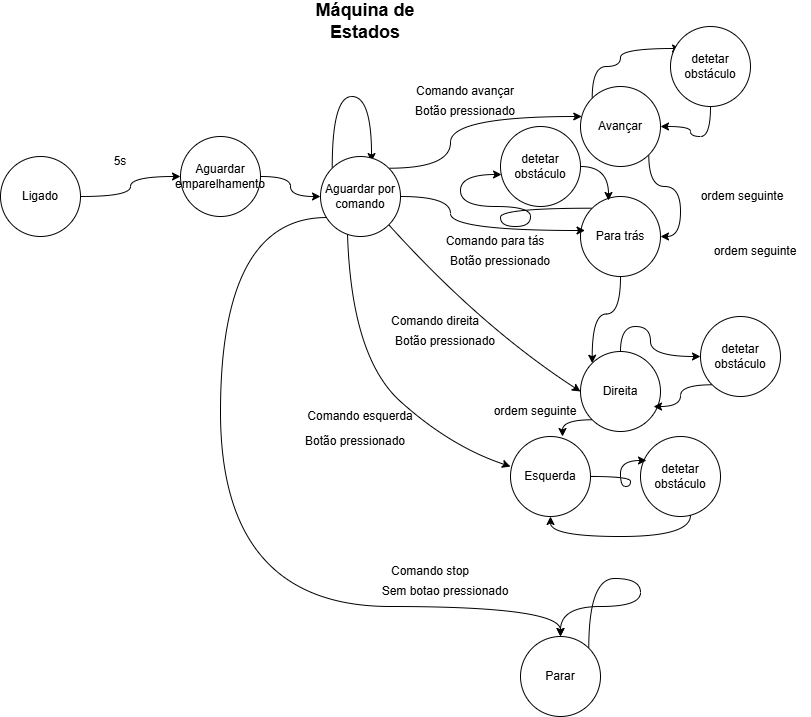

The diagram above was exported from draw.io. Its source (the exported page's mxGraphModel, read from the mxfile embedded in the PNG):
<mxGraphModel dx="872" dy="1608" grid="1" gridSize="10" guides="1" tooltips="1" connect="1" arrows="1" fold="1" page="1" pageScale="1" pageWidth="827" pageHeight="1169" math="0" shadow="0">
  <root>
    <mxCell id="0" />
    <mxCell id="1" parent="0" />
    <mxCell id="c1Qgy-hXyZopT42KvcwZ-54" edge="1" parent="1" source="c1Qgy-hXyZopT42KvcwZ-2" style="edgeStyle=orthogonalEdgeStyle;rounded=0;orthogonalLoop=1;jettySize=auto;html=1;curved=1;" target="RUXwa7HdBhi2gzdcTpLp-10">
      <mxGeometry relative="1" as="geometry">
        <mxPoint x="160" y="160" as="targetPoint" />
      </mxGeometry>
    </mxCell>
    <mxCell id="c1Qgy-hXyZopT42KvcwZ-2" parent="1" style="ellipse;whiteSpace=wrap;html=1;aspect=fixed;" value="Ligado" vertex="1">
      <mxGeometry height="80" width="80" x="30" y="110" as="geometry" />
    </mxCell>
    <mxCell id="c1Qgy-hXyZopT42KvcwZ-22" edge="1" parent="1" style="edgeStyle=orthogonalEdgeStyle;rounded=0;orthogonalLoop=1;jettySize=auto;html=1;exitX=1;exitY=1;exitDx=0;exitDy=0;entryX=1;entryY=1;entryDx=0;entryDy=0;">
      <mxGeometry relative="1" as="geometry">
        <mxPoint x="482.28427124746213" y="178.28427124746213" as="sourcePoint" />
        <mxPoint x="482.28427124746213" y="178.28427124746213" as="targetPoint" />
      </mxGeometry>
    </mxCell>
    <mxCell id="c1Qgy-hXyZopT42KvcwZ-15" edge="1" parent="1" source="c1Qgy-hXyZopT42KvcwZ-8" style="edgeStyle=orthogonalEdgeStyle;rounded=0;orthogonalLoop=1;jettySize=auto;html=1;exitX=0;exitY=0;exitDx=0;exitDy=0;entryX=0.5;entryY=0;entryDx=0;entryDy=0;" target="c1Qgy-hXyZopT42KvcwZ-8">
      <mxGeometry relative="1" as="geometry">
        <mxPoint x="650" y="20" as="targetPoint" />
      </mxGeometry>
    </mxCell>
    <mxCell id="c1Qgy-hXyZopT42KvcwZ-16" edge="1" parent="1" source="c1Qgy-hXyZopT42KvcwZ-8" style="edgeStyle=orthogonalEdgeStyle;rounded=0;orthogonalLoop=1;jettySize=auto;html=1;exitX=0;exitY=0;exitDx=0;exitDy=0;curved=1;entryX=0.125;entryY=0.275;entryDx=0;entryDy=0;entryPerimeter=0;" target="RUXwa7HdBhi2gzdcTpLp-26">
      <mxGeometry relative="1" as="geometry">
        <Array as="points">
          <mxPoint x="622" y="20" />
          <mxPoint x="650" y="20" />
          <mxPoint x="650" y="2" />
        </Array>
        <mxPoint x="670" as="targetPoint" />
      </mxGeometry>
    </mxCell>
    <mxCell id="RUXwa7HdBhi2gzdcTpLp-6" edge="1" parent="1" source="c1Qgy-hXyZopT42KvcwZ-8" style="edgeStyle=orthogonalEdgeStyle;rounded=0;orthogonalLoop=1;jettySize=auto;html=1;exitX=1;exitY=1;exitDx=0;exitDy=0;entryX=1;entryY=0.5;entryDx=0;entryDy=0;curved=1;" target="c1Qgy-hXyZopT42KvcwZ-9">
      <mxGeometry relative="1" as="geometry" />
    </mxCell>
    <mxCell id="c1Qgy-hXyZopT42KvcwZ-8" parent="1" style="ellipse;whiteSpace=wrap;html=1;aspect=fixed;" value="Avançar" vertex="1">
      <mxGeometry height="80" width="80" x="610" y="40" as="geometry" />
    </mxCell>
    <mxCell id="c1Qgy-hXyZopT42KvcwZ-31" edge="1" parent="1" source="c1Qgy-hXyZopT42KvcwZ-9" style="edgeStyle=orthogonalEdgeStyle;rounded=0;orthogonalLoop=1;jettySize=auto;html=1;exitX=0;exitY=0;exitDx=0;exitDy=0;curved=1;entryX=0.013;entryY=0.6;entryDx=0;entryDy=0;entryPerimeter=0;" target="RUXwa7HdBhi2gzdcTpLp-28">
      <mxGeometry relative="1" as="geometry">
        <Array as="points">
          <mxPoint x="530" y="162" />
          <mxPoint x="530" y="180" />
          <mxPoint x="560" y="180" />
          <mxPoint x="560" y="160" />
          <mxPoint x="490" y="160" />
          <mxPoint x="490" y="128" />
        </Array>
        <mxPoint x="490" y="140" as="targetPoint" />
      </mxGeometry>
    </mxCell>
    <mxCell id="RUXwa7HdBhi2gzdcTpLp-32" edge="1" parent="1" source="c1Qgy-hXyZopT42KvcwZ-9" style="edgeStyle=orthogonalEdgeStyle;rounded=0;orthogonalLoop=1;jettySize=auto;html=1;entryX=0;entryY=0;entryDx=0;entryDy=0;curved=1;" target="c1Qgy-hXyZopT42KvcwZ-10">
      <mxGeometry relative="1" as="geometry" />
    </mxCell>
    <mxCell id="c1Qgy-hXyZopT42KvcwZ-9" parent="1" style="ellipse;whiteSpace=wrap;html=1;aspect=fixed;" value="Para trás" vertex="1">
      <mxGeometry height="80" width="80" x="610" y="150" as="geometry" />
    </mxCell>
    <mxCell id="c1Qgy-hXyZopT42KvcwZ-32" edge="1" parent="1" source="c1Qgy-hXyZopT42KvcwZ-10" style="edgeStyle=orthogonalEdgeStyle;rounded=0;orthogonalLoop=1;jettySize=auto;html=1;exitX=0.5;exitY=0;exitDx=0;exitDy=0;curved=1;" target="RUXwa7HdBhi2gzdcTpLp-30">
      <mxGeometry relative="1" as="geometry">
        <Array as="points">
          <mxPoint x="650" y="280" />
          <mxPoint x="680" y="280" />
          <mxPoint x="680" y="310" />
        </Array>
        <mxPoint x="680" y="240" as="targetPoint" />
      </mxGeometry>
    </mxCell>
    <mxCell id="c1Qgy-hXyZopT42KvcwZ-10" parent="1" style="ellipse;whiteSpace=wrap;html=1;aspect=fixed;" value="Direita" vertex="1">
      <mxGeometry height="80" width="80" x="610" y="305" as="geometry" />
    </mxCell>
    <mxCell id="c1Qgy-hXyZopT42KvcwZ-11" parent="1" style="ellipse;whiteSpace=wrap;html=1;aspect=fixed;" value="Esquerda" vertex="1">
      <mxGeometry height="80" width="80" x="540" y="390" as="geometry" />
    </mxCell>
    <mxCell id="c1Qgy-hXyZopT42KvcwZ-38" edge="1" parent="1" source="c1Qgy-hXyZopT42KvcwZ-13" style="edgeStyle=orthogonalEdgeStyle;rounded=0;orthogonalLoop=1;jettySize=auto;html=1;exitX=1;exitY=0;exitDx=0;exitDy=0;curved=1;" target="c1Qgy-hXyZopT42KvcwZ-13">
      <mxGeometry relative="1" as="geometry">
        <Array as="points">
          <mxPoint x="618" y="532" />
          <mxPoint x="670" y="532" />
          <mxPoint x="670" y="560" />
          <mxPoint x="590" y="560" />
        </Array>
        <mxPoint x="710" y="560" as="targetPoint" />
      </mxGeometry>
    </mxCell>
    <mxCell id="c1Qgy-hXyZopT42KvcwZ-13" parent="1" style="ellipse;whiteSpace=wrap;html=1;aspect=fixed;" value="Parar" vertex="1">
      <mxGeometry height="80" width="80" x="550" y="590" as="geometry" />
    </mxCell>
    <mxCell id="c1Qgy-hXyZopT42KvcwZ-21" edge="1" parent="1" source="V1V5rKORdb5PXCvi8Wop-1" style="edgeStyle=orthogonalEdgeStyle;rounded=0;orthogonalLoop=1;jettySize=auto;html=1;entryX=-0.012;entryY=0.425;entryDx=0;entryDy=0;entryPerimeter=0;curved=1;exitX=1;exitY=0.5;exitDx=0;exitDy=0;">
      <mxGeometry relative="1" as="geometry">
        <Array as="points">
          <mxPoint x="480" y="150" />
          <mxPoint x="480" y="184" />
        </Array>
        <mxPoint x="460" y="150" as="sourcePoint" />
        <mxPoint x="614.52" y="184" as="targetPoint" />
      </mxGeometry>
    </mxCell>
    <mxCell id="c1Qgy-hXyZopT42KvcwZ-26" edge="1" parent="1" source="V1V5rKORdb5PXCvi8Wop-1" style="endArrow=classic;html=1;rounded=0;entryX=0;entryY=0.5;entryDx=0;entryDy=0;exitX=1;exitY=1;exitDx=0;exitDy=0;curved=1;" target="c1Qgy-hXyZopT42KvcwZ-10" value="">
      <mxGeometry height="50" relative="1" width="50" as="geometry">
        <Array as="points">
          <mxPoint x="510" y="280" />
        </Array>
        <mxPoint x="494" y="150" as="sourcePoint" />
        <mxPoint x="470" y="320" as="targetPoint" />
      </mxGeometry>
    </mxCell>
    <mxCell id="c1Qgy-hXyZopT42KvcwZ-35" edge="1" parent="1" source="V1V5rKORdb5PXCvi8Wop-1" style="endArrow=classic;html=1;rounded=0;entryX=0;entryY=0.375;entryDx=0;entryDy=0;exitX=0.336;exitY=0.913;exitDx=0;exitDy=0;entryPerimeter=0;exitPerimeter=0;curved=1;" target="c1Qgy-hXyZopT42KvcwZ-11" value="">
      <mxGeometry height="50" relative="1" width="50" as="geometry">
        <Array as="points">
          <mxPoint x="380" y="310" />
          <mxPoint x="480" y="400" />
        </Array>
        <mxPoint x="482.28427124746213" y="178.28427124746213" as="sourcePoint" />
        <mxPoint x="596" y="410" as="targetPoint" />
      </mxGeometry>
    </mxCell>
    <mxCell id="c1Qgy-hXyZopT42KvcwZ-48" parent="1" style="text;html=1;whiteSpace=wrap;strokeColor=none;fillColor=none;align=center;verticalAlign=middle;rounded=0;" value="&lt;b&gt;&lt;font style=&quot;font-size: 18px;&quot;&gt;Máquina de Estados&lt;/font&gt;&lt;/b&gt;" vertex="1">
      <mxGeometry height="30" width="130" x="330" y="-40" as="geometry" />
    </mxCell>
    <mxCell id="b7aCF-eXso4uLe79bIGc-1" edge="1" parent="1" style="edgeStyle=orthogonalEdgeStyle;rounded=0;orthogonalLoop=1;jettySize=auto;html=1;exitX=0.5;exitY=1;exitDx=0;exitDy=0;">
      <mxGeometry relative="1" as="geometry">
        <mxPoint x="444" y="270" as="sourcePoint" />
        <mxPoint x="444" y="270" as="targetPoint" />
      </mxGeometry>
    </mxCell>
    <mxCell id="RUXwa7HdBhi2gzdcTpLp-3" edge="1" parent="1" source="V1V5rKORdb5PXCvi8Wop-1" style="edgeStyle=orthogonalEdgeStyle;rounded=0;orthogonalLoop=1;jettySize=auto;html=1;exitX=1;exitY=0;exitDx=0;exitDy=0;curved=1;" target="c1Qgy-hXyZopT42KvcwZ-8">
      <mxGeometry relative="1" as="geometry">
        <Array as="points">
          <mxPoint x="480" y="122" />
          <mxPoint x="480" y="70" />
        </Array>
        <mxPoint x="450" y="70" as="targetPoint" />
      </mxGeometry>
    </mxCell>
    <mxCell id="RUXwa7HdBhi2gzdcTpLp-4" edge="1" parent="1" source="V1V5rKORdb5PXCvi8Wop-1" style="edgeStyle=orthogonalEdgeStyle;rounded=0;orthogonalLoop=1;jettySize=auto;html=1;curved=1;exitX=0.075;exitY=0.763;exitDx=0;exitDy=0;exitPerimeter=0;" target="c1Qgy-hXyZopT42KvcwZ-13">
      <mxGeometry relative="1" as="geometry">
        <Array as="points">
          <mxPoint x="250" y="171" />
          <mxPoint x="250" y="560" />
        </Array>
        <mxPoint x="290" y="530" as="targetPoint" />
      </mxGeometry>
    </mxCell>
    <mxCell id="RUXwa7HdBhi2gzdcTpLp-9" edge="1" parent="1" source="V1V5rKORdb5PXCvi8Wop-1" style="edgeStyle=orthogonalEdgeStyle;rounded=0;orthogonalLoop=1;jettySize=auto;html=1;exitX=0;exitY=0;exitDx=0;exitDy=0;curved=1;entryX=0.638;entryY=0.063;entryDx=0;entryDy=0;entryPerimeter=0;" target="V1V5rKORdb5PXCvi8Wop-1">
      <mxGeometry relative="1" as="geometry">
        <Array as="points">
          <mxPoint x="362" y="50" />
          <mxPoint x="401" y="50" />
        </Array>
        <mxPoint x="260" y="80" as="targetPoint" />
      </mxGeometry>
    </mxCell>
    <mxCell id="V1V5rKORdb5PXCvi8Wop-1" parent="1" style="ellipse;whiteSpace=wrap;html=1;aspect=fixed;" value="Aguardar por comando" vertex="1">
      <mxGeometry height="80" width="80" x="350" y="110" as="geometry" />
    </mxCell>
    <mxCell id="RUXwa7HdBhi2gzdcTpLp-2" parent="1" style="text;html=1;whiteSpace=wrap;strokeColor=none;fillColor=none;align=center;verticalAlign=middle;rounded=0;autosize=1;resizable=0;" value="5s" vertex="1">
      <mxGeometry height="30" width="40" x="130" y="100" as="geometry" />
    </mxCell>
    <mxCell id="RUXwa7HdBhi2gzdcTpLp-5" parent="1" style="text;html=1;whiteSpace=wrap;strokeColor=none;fillColor=none;align=center;verticalAlign=middle;rounded=0;autosize=1;resizable=0;" value="Comando avançar" vertex="1">
      <mxGeometry height="30" width="120" x="435" y="30" as="geometry" />
    </mxCell>
    <mxCell id="RUXwa7HdBhi2gzdcTpLp-8" parent="1" style="text;html=1;whiteSpace=wrap;strokeColor=none;fillColor=none;align=center;verticalAlign=middle;rounded=0;autosize=1;resizable=0;" value="Botão pressionado" vertex="1">
      <mxGeometry height="30" width="120" x="435" y="50" as="geometry" />
    </mxCell>
    <mxCell id="RUXwa7HdBhi2gzdcTpLp-11" edge="1" parent="1" source="RUXwa7HdBhi2gzdcTpLp-10" style="edgeStyle=orthogonalEdgeStyle;rounded=0;orthogonalLoop=1;jettySize=auto;html=1;entryX=0;entryY=0.5;entryDx=0;entryDy=0;curved=1;" target="V1V5rKORdb5PXCvi8Wop-1">
      <mxGeometry relative="1" as="geometry" />
    </mxCell>
    <mxCell id="RUXwa7HdBhi2gzdcTpLp-10" parent="1" style="ellipse;whiteSpace=wrap;html=1;aspect=fixed;" value="Aguardar emparelhamento" vertex="1">
      <mxGeometry height="80" width="80" x="210" y="90" as="geometry" />
    </mxCell>
    <mxCell id="RUXwa7HdBhi2gzdcTpLp-12" parent="1" style="text;html=1;whiteSpace=wrap;strokeColor=none;fillColor=none;align=center;verticalAlign=middle;rounded=0;autosize=1;resizable=0;" value="Sem botao pressionado" vertex="1">
      <mxGeometry height="30" width="150" x="400" y="530" as="geometry" />
    </mxCell>
    <mxCell id="RUXwa7HdBhi2gzdcTpLp-13" parent="1" style="text;html=1;whiteSpace=wrap;strokeColor=none;fillColor=none;align=center;verticalAlign=middle;rounded=0;autosize=1;resizable=0;" value="Botão pressionado" vertex="1">
      <mxGeometry height="30" width="120" x="415" y="280" as="geometry" />
    </mxCell>
    <mxCell id="RUXwa7HdBhi2gzdcTpLp-14" parent="1" style="text;html=1;whiteSpace=wrap;strokeColor=none;fillColor=none;align=center;verticalAlign=middle;rounded=0;autosize=1;resizable=0;" value="Botão pressionado" vertex="1">
      <mxGeometry height="30" width="120" x="470" y="200" as="geometry" />
    </mxCell>
    <mxCell id="RUXwa7HdBhi2gzdcTpLp-15" parent="1" style="text;html=1;whiteSpace=wrap;strokeColor=none;fillColor=none;align=center;verticalAlign=middle;rounded=0;autosize=1;resizable=0;" value="Botão pressionado" vertex="1">
      <mxGeometry height="30" width="120" x="325" y="380" as="geometry" />
    </mxCell>
    <mxCell id="RUXwa7HdBhi2gzdcTpLp-17" parent="1" style="text;html=1;whiteSpace=wrap;strokeColor=none;fillColor=none;align=center;verticalAlign=middle;rounded=0;autosize=1;resizable=0;" value="Comando para tás" vertex="1">
      <mxGeometry height="30" width="120" x="465" y="180" as="geometry" />
    </mxCell>
    <mxCell id="RUXwa7HdBhi2gzdcTpLp-18" parent="1" style="text;html=1;whiteSpace=wrap;strokeColor=none;fillColor=none;align=center;verticalAlign=middle;rounded=0;autosize=1;resizable=0;" value="Comando direita" vertex="1">
      <mxGeometry height="30" width="110" x="410" y="260" as="geometry" />
    </mxCell>
    <mxCell id="RUXwa7HdBhi2gzdcTpLp-19" parent="1" style="text;html=1;whiteSpace=wrap;strokeColor=none;fillColor=none;align=center;verticalAlign=middle;rounded=0;autosize=1;resizable=0;" value="Comando esquerda" vertex="1">
      <mxGeometry height="30" width="130" x="325" y="355" as="geometry" />
    </mxCell>
    <mxCell id="RUXwa7HdBhi2gzdcTpLp-20" parent="1" style="text;html=1;whiteSpace=wrap;strokeColor=none;fillColor=none;align=center;verticalAlign=middle;rounded=0;autosize=1;resizable=0;" value="ordem seguinte" vertex="1">
      <mxGeometry height="30" width="110" x="717" y="135" as="geometry" />
    </mxCell>
    <mxCell id="RUXwa7HdBhi2gzdcTpLp-21" parent="1" style="text;html=1;whiteSpace=wrap;strokeColor=none;fillColor=none;align=center;verticalAlign=middle;rounded=0;autosize=1;resizable=0;" value="ordem seguinte" vertex="1">
      <mxGeometry height="30" width="110" x="730" y="190" as="geometry" />
    </mxCell>
    <mxCell id="RUXwa7HdBhi2gzdcTpLp-24" parent="1" style="text;html=1;whiteSpace=wrap;strokeColor=none;fillColor=none;align=center;verticalAlign=middle;rounded=0;autosize=1;resizable=0;" value="ordem seguinte" vertex="1">
      <mxGeometry height="30" width="110" x="510" y="350" as="geometry" />
    </mxCell>
    <mxCell id="RUXwa7HdBhi2gzdcTpLp-25" parent="1" style="text;html=1;whiteSpace=wrap;strokeColor=none;fillColor=none;align=center;verticalAlign=middle;rounded=0;autosize=1;resizable=0;" value="Comando stop" vertex="1">
      <mxGeometry height="30" width="100" x="410" y="510" as="geometry" />
    </mxCell>
    <mxCell id="RUXwa7HdBhi2gzdcTpLp-27" edge="1" parent="1" source="RUXwa7HdBhi2gzdcTpLp-26" style="edgeStyle=orthogonalEdgeStyle;rounded=0;orthogonalLoop=1;jettySize=auto;html=1;entryX=1;entryY=0.5;entryDx=0;entryDy=0;curved=1;" target="c1Qgy-hXyZopT42KvcwZ-8" value="">
      <mxGeometry relative="1" as="geometry">
        <Array as="points">
          <mxPoint x="740" y="90" />
          <mxPoint x="720" y="90" />
          <mxPoint x="720" y="80" />
        </Array>
      </mxGeometry>
    </mxCell>
    <mxCell id="RUXwa7HdBhi2gzdcTpLp-26" parent="1" style="ellipse;whiteSpace=wrap;html=1;aspect=fixed;" value="detetar obstáculo" vertex="1">
      <mxGeometry height="80" width="80" x="700" y="-20" as="geometry" />
    </mxCell>
    <mxCell id="RUXwa7HdBhi2gzdcTpLp-28" parent="1" style="ellipse;whiteSpace=wrap;html=1;aspect=fixed;" value="detetar obstáculo" vertex="1">
      <mxGeometry height="80" width="80" x="530" y="80" as="geometry" />
    </mxCell>
    <mxCell id="RUXwa7HdBhi2gzdcTpLp-29" edge="1" parent="1" source="RUXwa7HdBhi2gzdcTpLp-28" style="edgeStyle=orthogonalEdgeStyle;rounded=0;orthogonalLoop=1;jettySize=auto;html=1;exitX=1;exitY=0.5;exitDx=0;exitDy=0;entryX=0.35;entryY=0.05;entryDx=0;entryDy=0;entryPerimeter=0;curved=1;" target="c1Qgy-hXyZopT42KvcwZ-9">
      <mxGeometry relative="1" as="geometry" />
    </mxCell>
    <mxCell id="RUXwa7HdBhi2gzdcTpLp-30" parent="1" style="ellipse;whiteSpace=wrap;html=1;aspect=fixed;" value="detetar obstáculo" vertex="1">
      <mxGeometry height="80" width="80" x="730" y="270" as="geometry" />
    </mxCell>
    <mxCell id="RUXwa7HdBhi2gzdcTpLp-31" edge="1" parent="1" source="RUXwa7HdBhi2gzdcTpLp-30" style="edgeStyle=orthogonalEdgeStyle;rounded=0;orthogonalLoop=1;jettySize=auto;html=1;exitX=0;exitY=1;exitDx=0;exitDy=0;curved=1;entryX=0.913;entryY=0.688;entryDx=0;entryDy=0;entryPerimeter=0;" target="c1Qgy-hXyZopT42KvcwZ-10">
      <mxGeometry relative="1" as="geometry">
        <mxPoint x="700" y="360" as="targetPoint" />
      </mxGeometry>
    </mxCell>
    <mxCell id="RUXwa7HdBhi2gzdcTpLp-37" edge="1" parent="1" source="RUXwa7HdBhi2gzdcTpLp-33" style="edgeStyle=orthogonalEdgeStyle;rounded=0;orthogonalLoop=1;jettySize=auto;html=1;curved=1;" target="c1Qgy-hXyZopT42KvcwZ-11">
      <mxGeometry relative="1" as="geometry">
        <Array as="points">
          <mxPoint x="720" y="490" />
          <mxPoint x="580" y="490" />
        </Array>
        <mxPoint x="680" y="510" as="targetPoint" />
      </mxGeometry>
    </mxCell>
    <mxCell id="RUXwa7HdBhi2gzdcTpLp-33" parent="1" style="ellipse;whiteSpace=wrap;html=1;aspect=fixed;" value="detetar obstáculo" vertex="1">
      <mxGeometry height="80" width="80" x="670" y="390" as="geometry" />
    </mxCell>
    <mxCell id="RUXwa7HdBhi2gzdcTpLp-34" edge="1" parent="1" source="c1Qgy-hXyZopT42KvcwZ-11" style="edgeStyle=orthogonalEdgeStyle;rounded=0;orthogonalLoop=1;jettySize=auto;html=1;curved=1;entryX=0.075;entryY=0.3;entryDx=0;entryDy=0;entryPerimeter=0;" target="RUXwa7HdBhi2gzdcTpLp-33">
      <mxGeometry relative="1" as="geometry">
        <Array as="points">
          <mxPoint x="660" y="430" />
          <mxPoint x="660" y="440" />
          <mxPoint x="650" y="440" />
          <mxPoint x="650" y="414" />
        </Array>
        <mxPoint x="677" y="440" as="targetPoint" />
      </mxGeometry>
    </mxCell>
    <mxCell id="RUXwa7HdBhi2gzdcTpLp-35" edge="1" parent="1" source="c1Qgy-hXyZopT42KvcwZ-10" style="edgeStyle=orthogonalEdgeStyle;rounded=0;orthogonalLoop=1;jettySize=auto;html=1;exitX=0;exitY=1;exitDx=0;exitDy=0;entryX=0.65;entryY=0;entryDx=0;entryDy=0;entryPerimeter=0;curved=1;" target="c1Qgy-hXyZopT42KvcwZ-11">
      <mxGeometry relative="1" as="geometry" />
    </mxCell>
  </root>
</mxGraphModel>